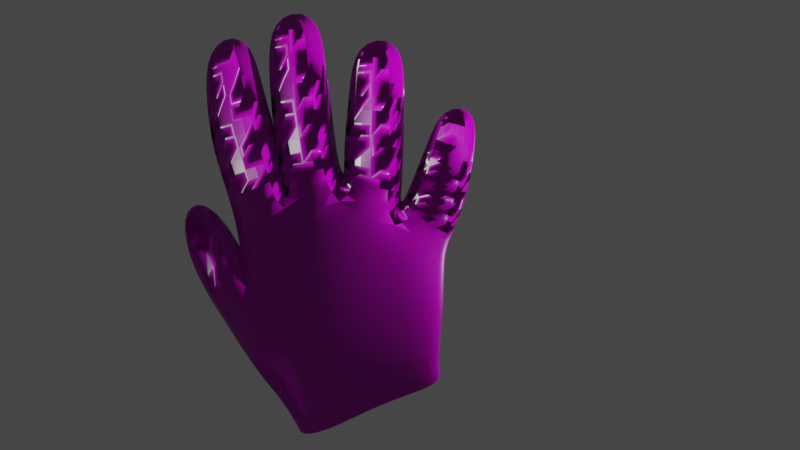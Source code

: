 # Source: hand.blend  (saved by Blender 2.93.21; exported with 4.5.12 LTS)
import bpy
from mathutils import Matrix  # noqa: F401  (used for matrix-valued properties, if any)

bpy.ops.wm.read_factory_settings(use_empty=True)
scene = bpy.context.scene
scene.name = 'Scene'

# ---- collections
col_collection = bpy.data.collections.new('Collection'); scene.collection.children.link(col_collection)

# ---- images (referenced by path relative to the original .blend; pixels are not part of the script)
import os
ASSET_DIR = os.environ.get("B2B_ASSET_DIR", "")  # directory of the original .blend (textures are referenced by path, not embedded)
HERE = os.path.dirname(os.path.abspath(__file__))  # packed textures are extracted next to this script under _unpacked/

def load_image(name, relpath, width, height, colorspace="sRGB"):
    """Load a texture the original file referenced (path relative to the .blend, or extracted next to this script)."""
    p = next((c for c in (os.path.join(HERE, relpath), os.path.join(ASSET_DIR, relpath)) if relpath and os.path.exists(c)), "")
    if p:
        img = bpy.data.images.load(p, check_existing=True)
        img.name = name
    else:  # same state as the original file: an image datablock whose file is absent (Cycles renders it pink)
        img = bpy.data.images.new(name, width, height)
        img.source = "FILE"
        img.filepath = "//" + (relpath or name)
    img.colorspace_settings.name = colorspace
    return img
img_leather_white_diff_4k_jpg = load_image('leather_white_diff_4k.jpg', 'leather_white_diff_4k.jpg', 1024, 1024, 'sRGB')
img_leather_white_nor_gl_4k_exr = load_image('leather_white_nor_gl_4k.exr', 'leather_white_nor_gl_4k.exr', 1024, 1024, 'Linear Rec.709')
img_leather_white_rough_4k_jpg = load_image('leather_white_rough_4k.jpg', 'leather_white_rough_4k.jpg', 1024, 1024, 'sRGB')

# ---- materials (node trees are filled in below, after node groups)
mat_material_005 = bpy.data.materials.new('Material.005')
mat_material_005.use_transparent_shadow = False

# ---- material node trees
mat_material_005.use_nodes = True; mat_material_005.node_tree.nodes.clear()
_N = mat_material_005.node_tree.nodes; _L = mat_material_005.node_tree.links
n0 = _N.new('ShaderNodeOutputMaterial'); n0.name = 'Material Output'; n0.location = (407, 365)
n1 = _N.new('ShaderNodeTexImage'); n1.name = 'Image Texture'; n1.location = (-586, 547)
n1.image = img_leather_white_diff_4k_jpg
n2 = _N.new('ShaderNodeTexImage'); n2.name = 'Image Texture.001'; n2.location = (-750, -161)
n2.image = img_leather_white_nor_gl_4k_exr
n3 = _N.new('ShaderNodeNormalMap'); n3.name = 'Normal Map'; n3.location = (-325, -240)
n3.inputs[0].default_value = 1.6
n4 = _N.new('ShaderNodeTexImage'); n4.name = 'Image Texture.002'; n4.location = (-640, 167)
n4.image = img_leather_white_rough_4k_jpg
n5 = _N.new('ShaderNodeBsdfPrincipled'); n5.name = 'Principled BSDF'; n5.location = (-32, 358)
n5.distribution = 'GGX'
n5.subsurface_method = 'BURLEY'
n5.inputs[3].default_value = 1.45
n5.inputs[27].default_value = (0.0, 0.0, 0.0, 1.0)
n5.inputs[28].default_value = 1.0
_L.new(n5.outputs[0], n0.inputs[0])
_L.new(n1.outputs[0], n5.inputs[0])
_L.new(n2.outputs[0], n3.inputs[1])
_L.new(n3.outputs[0], n5.inputs[5])
_L.new(n4.outputs[0], n5.inputs[2])
n0.is_active_output = True

# ---- world
world_world = bpy.data.worlds.new('World'); scene.world = world_world
world_world.use_nodes = True; world_world.node_tree.nodes.clear()
_N = world_world.node_tree.nodes; _L = world_world.node_tree.links
n0 = _N.new('ShaderNodeOutputWorld'); n0.name = 'World Output'; n0.location = (300, 300)
n1 = _N.new('ShaderNodeBackground'); n1.name = 'Background'; n1.location = (10, 300)
n1.inputs[0].default_value = (0.05088, 0.05088, 0.05088, 1.0)
_L.new(n1.outputs[0], n0.inputs[0])
n0.is_active_output = True
world_world.color = (0.05088, 0.05088, 0.05088)
world_world.use_sun_shadow = False
world_world.sun_shadow_jitter_overblur = 0.0

# ---- cameras
cam_camera = bpy.data.cameras.new('Camera')
cam_camera.clip_end = 100.0
cam_camera.ortho_scale = 7.314

# ---- lights
light_light = bpy.data.lights.new('Light', 'POINT')
light_light.transmission_factor = 0.0
light_light.energy = 1000.0
light_light.shadow_soft_size = 0.1
light_light.shadow_maximum_resolution = 0.006
light_light.use_absolute_resolution = True

# ---- meshes
me_cube = bpy.data.meshes.new('Cube')
me_cube.from_pydata([(0.9659, 0.4737, 0.2092), (0.9659, 0.4802, -0.2438), (0.9155, -0.633, 0.1883), (0.9107, -0.6325, -0.2025), (-0.9375, 0.7593, 0.2081), (-0.9376, 0.7647, -0.2488), (-0.602, -1.218, 0.1978), (-0.6016, -1.214, -0.2018), (0.5695, 0.8863, -0.2576), (0.07357, 1.12, -0.2606), (-0.4412, 1.009, -0.2611), (0.4036, -0.774, 0.181), (0.03005, -0.9615, 0.1795), (-0.3318, -1.156, 0.2061), (-0.3313, -1.151, -0.2106), (0.03009, -0.9565, -0.1877), (0.4038, -0.7692, -0.1951), (-0.4414, 1.003, 0.2167), (0.07359, 1.114, 0.2141), (0.5692, 0.8797, 0.2154), (-0.8999, 0.1425, -0.2638), (0.9759, 0.03095, 0.2116), (-0.9005, 0.1662, 0.2175), (0.9759, 0.0369, -0.238), (-0.4457, 0.3567, -0.2389), (0.05255, 0.4401, -0.2394), (0.5313, 0.2931, -0.2496), (0.5313, 0.2866, 0.2183), (0.05255, 0.434, 0.2056), (-0.4459, 0.3518, 0.207), (-1.133, -0.3268, -0.2366), (-0.8076, -0.9127, -0.2267), (-0.8068, -0.9182, 0.2185), (-1.133, -0.321, 0.2181), (-0.4539, -1.544, -0.1922), (-0.4539, -1.549, 0.195), (0.9675, -0.856, 0.1849), (0.8786, -0.8598, -0.2), (-0.2052, -1.489, 0.2053), (0.4985, -1.06, -0.1928), (0.5049, -1.065, 0.1821), (0.1426, -1.282, 0.1805), (-0.2051, -1.484, -0.2036), (0.1427, -1.277, -0.183), (-1.093, 0.6303, 0.1081), (-1.068, 0.4459, -0.2802), (-1.435, 0.2998, 0.1765), (-1.424, 0.1453, -0.2177), (-1.356, 0.9501, -0.149), (-1.592, 0.7827, -0.09072), (-1.566, 0.559, -0.338), (-1.329, 0.7248, -0.3941), (-0.4967, 1.23, -0.2384), (-0.9854, 1.018, -0.2354), (-0.9855, 1.013, 0.1906), (-0.4972, 1.224, 0.1901), (-0.01141, 1.345, -0.2213), (-0.4787, 1.246, -0.219), (-0.4786, 1.242, 0.1701), (-0.01183, 1.34, 0.1707), (0.5819, 1.112, -0.2259), (0.1198, 1.296, -0.2297), (0.1199, 1.291, 0.1799), (0.5817, 1.107, 0.1795), (1.06, 0.7143, 0.1647), (1.061, 0.723, -0.2028), (0.6612, 0.9894, 0.1667), (0.6664, 0.9965, -0.2072), (-0.5815, 1.595, -0.2419), (-1.103, 1.478, -0.2461), (-1.106, 1.491, 0.1811), (-0.589, 1.603, 0.1819), (-0.8117, 2.436, -0.4878), (-1.151, 2.244, -0.477), (-1.214, 2.392, -0.1794), (-0.8701, 2.581, -0.1925), (-0.04573, 1.795, -0.2424), (-0.5214, 1.71, -0.2449), (-0.5233, 1.721, 0.1765), (-0.0532, 1.806, 0.1785), (-0.1463, 2.644, -0.4861), (-0.5314, 2.526, -0.4946), (-0.5951, 2.681, -0.1828), (-0.2063, 2.797, -0.1753), (0.6094, 1.588, -0.2306), (0.1299, 1.567, -0.232), (0.1276, 1.573, 0.1713), (0.6053, 1.594, 0.1737), (0.6388, 2.434, -0.3723), (0.237, 2.35, -0.3881), (0.1756, 2.502, -0.07249), (0.5797, 2.584, -0.05809), (1.185, 1.081, 0.1735), (1.19, 1.085, -0.1842), (0.778, 1.325, 0.1865), (0.7978, 1.307, -0.1646), (1.28, 1.967, 0.08432), (1.319, 1.873, -0.1292), (0.984, 1.97, 0.06482), (1.023, 1.874, -0.1517), (-0.6767, 1.986, -0.2968), (-0.7205, 2.083, 0.09521), (-1.167, 1.934, 0.07617), (-1.129, 1.828, -0.314), (-0.5747, 2.251, 0.05205), (-0.5333, 2.132, -0.3372), (-0.08276, 2.192, -0.3024), (-0.1255, 2.295, 0.09166), (0.1638, 2.049, 0.09108), (0.198, 1.95, -0.263), (0.6277, 1.929, -0.2311), (0.595, 2.008, 0.1286), (0.855, 1.592, 0.168), (0.8917, 1.52, -0.14), (1.228, 1.44, 0.188), (1.259, 1.388, -0.1209), (1.013, 0.4478, -0.01702), (-0.6234, -1.282, -0.001054), (0.9639, -0.6237, -0.009534), (-0.9902, 0.7497, -0.02054), (-0.453, 1.084, -0.02294), (0.07081, 1.196, -0.02397), (0.5914, 0.9482, -0.02172), (1.025, 0.02049, -0.01324), (-0.9323, 0.2735, -0.03209), (-0.8312, -0.9325, -0.004233), (-1.17, -0.3621, -0.008315), (-0.4936, -1.561, 0.001547), (0.9775, -0.8417, -0.009993), (-1.469, 0.1944, -0.0186), (-1.04, 0.5646, -0.09339), (-1.598, 0.6775, -0.2179), (-1.34, 0.8563, -0.2786), (-1.036, 0.9974, -0.02237), (-0.448, 1.248, -0.02454), (-0.5253, 1.238, -0.02451), (0.03635, 1.354, -0.02555), (0.07032, 1.309, -0.02514), (0.6294, 1.098, -0.02311), (1.098, 0.6908, -0.01831), (0.6196, 1.018, -0.02125), (-1.156, 1.474, -0.03397), (-0.5328, 1.61, -0.03134), (-1.204, 2.33, -0.329), (-0.8327, 2.534, -0.3434), (-0.5728, 1.709, -0.03588), (0.0009648, 1.808, -0.03357), (-0.5843, 2.618, -0.3404), (-0.1631, 2.744, -0.3334), (0.0789, 1.569, -0.03162), (0.6575, 1.591, -0.02884), (0.1864, 2.442, -0.2342), (0.6261, 2.531, -0.219), (1.229, 1.061, -0.004868), (0.7442, 1.333, 0.008463), (1.313, 1.934, -0.02681), (0.9924, 1.934, -0.04933), (-1.195, 1.869, -0.1203), (-0.6507, 2.046, -0.1018), (-0.05587, 2.247, -0.105), (-0.6017, 2.186, -0.1455), (0.6562, 1.964, -0.0508), (0.1359, 2.001, -0.08965), (1.282, 1.399, 0.03385), (0.8329, 1.564, 0.008121)], [], [(29, 22, 6, 13), (2, 11, 40, 36), (124, 22, 4, 119), (26, 23, 3, 16), (123, 21, 2, 118), (122, 19, 66, 140), (120, 10, 52, 134), (120, 17, 58, 135), (122, 8, 60, 138), (20, 24, 14, 7), (24, 25, 15, 14), (25, 26, 16, 15), (16, 3, 37, 39), (7, 14, 42, 34), (118, 2, 36, 128), (21, 27, 11, 2), (27, 28, 12, 11), (28, 29, 13, 12), (18, 17, 29, 28), (19, 18, 28, 27), (0, 19, 27, 21), (9, 8, 26, 25), (10, 9, 25, 24), (5, 10, 24, 20), (116, 0, 21, 123), (8, 1, 23, 26), (6, 22, 33, 32), (17, 4, 22, 29), (125, 32, 33, 126), (117, 6, 32, 125), (33, 22, 44, 46), (20, 7, 31, 30), (126, 33, 46, 129), (20, 30, 47, 45), (124, 20, 45, 130), (129, 46, 49, 131), (14, 15, 43, 42), (11, 12, 41, 40), (13, 6, 35, 38), (15, 16, 39, 43), (117, 7, 34, 127), (12, 13, 38, 41), (132, 51, 50, 131), (45, 47, 50, 51), (130, 45, 51, 132), (46, 44, 48, 49), (54, 55, 71, 70), (119, 4, 54, 133), (10, 5, 53, 52), (4, 17, 55, 54), (56, 57, 77, 76), (17, 18, 59, 58), (9, 10, 57, 56), (121, 9, 56, 136), (138, 60, 84, 150), (8, 9, 61, 60), (121, 18, 62, 137), (18, 19, 63, 62), (65, 67, 95, 93), (116, 1, 65, 139), (1, 8, 67, 65), (19, 0, 64, 66), (158, 100, 72, 144), (52, 53, 69, 68), (134, 52, 68, 142), (133, 54, 70, 141), (143, 74, 75, 144), (157, 102, 74, 143), (102, 101, 75, 74), (100, 103, 73, 72), (160, 104, 82, 147), (136, 56, 76, 146), (58, 59, 79, 78), (135, 58, 78, 145), (147, 82, 83, 148), (106, 105, 81, 80), (159, 106, 80, 148), (104, 107, 83, 82), (162, 108, 90, 151), (62, 63, 87, 86), (137, 62, 86, 149), (60, 61, 85, 84), (151, 90, 91, 152), (110, 109, 89, 88), (161, 110, 88, 152), (108, 111, 91, 90), (164, 112, 98, 156), (139, 65, 93, 153), (140, 66, 94, 154), (66, 64, 92, 94), (156, 98, 96, 155), (112, 114, 96, 98), (115, 113, 99, 97), (163, 115, 97, 155), (68, 69, 103, 100), (70, 71, 101, 102), (141, 70, 102, 157), (142, 68, 100, 158), (78, 79, 107, 104), (146, 76, 106, 159), (76, 77, 105, 106), (145, 78, 104, 160), (86, 87, 111, 108), (150, 84, 110, 161), (84, 85, 109, 110), (149, 86, 108, 162), (153, 93, 115, 163), (93, 95, 113, 115), (94, 92, 114, 112), (154, 94, 112, 164), (95, 154, 164, 113), (92, 153, 163, 114), (85, 149, 162, 109), (87, 150, 161, 111), (77, 145, 160, 105), (79, 146, 159, 107), (71, 142, 158, 101), (69, 141, 157, 103), (114, 163, 155, 96), (99, 156, 155, 97), (67, 140, 154, 95), (64, 139, 153, 92), (113, 164, 156, 99), (111, 161, 152, 91), (89, 151, 152, 88), (61, 137, 149, 85), (109, 162, 151, 89), (107, 159, 148, 83), (81, 147, 148, 80), (57, 135, 145, 77), (59, 136, 146, 79), (105, 160, 147, 81), (103, 157, 143, 73), (73, 143, 144, 72), (53, 133, 141, 69), (55, 134, 142, 71), (101, 158, 144, 75), (0, 116, 139, 64), (9, 121, 137, 61), (63, 138, 150, 87), (18, 121, 136, 59), (5, 119, 133, 53), (44, 130, 132, 48), (48, 132, 131, 49), (6, 117, 127, 35), (47, 129, 131, 50), (22, 124, 130, 44), (30, 126, 129, 47), (7, 117, 125, 31), (31, 125, 126, 30), (1, 116, 123, 23), (3, 118, 128, 37), (19, 122, 138, 63), (10, 120, 135, 57), (17, 120, 134, 55), (8, 122, 140, 67), (23, 123, 118, 3), (20, 124, 119, 5)])
me_cube.polygons.foreach_set('use_smooth', [True] * 158)
_uv = me_cube.uv_layers.new(name='UVMap')
_uv.uv.foreach_set('vector', [0.8125, 0.5738, 0.875, 0.5738, 0.875, 0.75, 0.8125, 0.75, 0.625, 0.75, 0.6875, 0.75, 0.6875, 0.75, 0.625, 0.75, 0.5, 0.1762, 0.625, 0.1762, 0.625, 0.25, 0.5, 0.25, 0.3125, 0.5738, 0.375, 0.5738, 0.375, 0.75, 0.3125, 0.75, 0.5, 0.5738, 0.625, 0.5738, 0.625, 0.75, 0.5, 0.75, 0.5, 0.4375, 0.625, 0.4375, 0.625, 0.4375, 0.5, 0.4375, 0.5, 0.3125, 0.375, 0.3125, 0.375, 0.3125, 0.5, 0.3125, 0.5, 0.3125, 0.625, 0.3125, 0.625, 0.3125, 0.5, 0.3125, 0.5, 0.4375, 0.375, 0.4375, 0.375, 0.4375, 0.5, 0.4375, 0.125, 0.5738, 0.1875, 0.5738, 0.1875, 0.75, 0.125, 0.75, 0.1875, 0.5738, 0.25, 0.5738, 0.25, 0.75, 0.1875, 0.75, 0.25, 0.5738, 0.3125, 0.5738, 0.3125, 0.75, 0.25, 0.75, 0.3125, 0.75, 0.375, 0.75, 0.375, 0.75, 0.3125, 0.75, 0.125, 0.75, 0.1875, 0.75, 0.1875, 0.75, 0.125, 0.75, 0.5, 0.75, 0.625, 0.75, 0.625, 0.75, 0.5, 0.75, 0.625, 0.5738, 0.6875, 0.5738, 0.6875, 0.75, 0.625, 0.75, 0.6875, 0.5738, 0.75, 0.5738, 0.75, 0.75, 0.6875, 0.75, 0.75, 0.5738, 0.8125, 0.5738, 0.8125, 0.75, 0.75, 0.75, 0.75, 0.5, 0.8125, 0.5, 0.8125, 0.5738, 0.75, 0.5738, 0.6875, 0.5, 0.75, 0.5, 0.75, 0.5738, 0.6875, 0.5738, 0.625, 0.5, 0.6875, 0.5, 0.6875, 0.5738, 0.625, 0.5738, 0.25, 0.5, 0.3125, 0.5, 0.3125, 0.5738, 0.25, 0.5738, 0.1875, 0.5, 0.25, 0.5, 0.25, 0.5738, 0.1875, 0.5738, 0.125, 0.5, 0.1875, 0.5, 0.1875, 0.5738, 0.125, 0.5738, 0.5, 0.5, 0.625, 0.5, 0.625, 0.5738, 0.5, 0.5738, 0.3125, 0.5, 0.375, 0.5, 0.375, 0.5738, 0.3125, 0.5738, 0.875, 0.75, 0.875, 0.5738, 0.875, 0.5738, 0.875, 0.75, 0.8125, 0.5, 0.875, 0.5, 0.875, 0.5738, 0.8125, 0.5738, 0.5, 0.0, 0.625, 0.0, 0.625, 0.1762, 0.5, 0.1762, 0.5, 1.0, 0.625, 1.0, 0.625, 1.0, 0.5, 1.0, 0.875, 0.5738, 0.875, 0.5738, 0.875, 0.5738, 0.875, 0.5738, 0.125, 0.5738, 0.125, 0.75, 0.125, 0.75, 0.125, 0.5738, 0.5, 0.1762, 0.625, 0.1762, 0.625, 0.1762, 0.5, 0.1762, 0.125, 0.5738, 0.125, 0.5738, 0.125, 0.5738, 0.125, 0.5738, 0.5, 0.1762, 0.375, 0.1762, 0.375, 0.1762, 0.5, 0.1762, 0.5, 0.1762, 0.625, 0.1762, 0.625, 0.1762, 0.5, 0.1762, 0.1875, 0.75, 0.25, 0.75, 0.25, 0.75, 0.1875, 0.75, 0.6875, 0.75, 0.75, 0.75, 0.75, 0.75, 0.6875, 0.75, 0.8125, 0.75, 0.875, 0.75, 0.875, 0.75, 0.8125, 0.75, 0.25, 0.75, 0.3125, 0.75, 0.3125, 0.75, 0.25, 0.75, 0.5, 1.0, 0.375, 1.0, 0.375, 1.0, 0.5, 1.0, 0.75, 0.75, 0.8125, 0.75, 0.8125, 0.75, 0.75, 0.75, 0.5, 0.1762, 0.375, 0.1762, 0.375, 0.1762, 0.5, 0.1762, 0.125, 0.5738, 0.125, 0.5738, 0.125, 0.5738, 0.125, 0.5738, 0.5, 0.1762, 0.375, 0.1762, 0.375, 0.1762, 0.5, 0.1762, 0.875, 0.5738, 0.875, 0.5738, 0.875, 0.5738, 0.875, 0.5738, 0.875, 0.5, 0.8125, 0.5, 0.8125, 0.5, 0.875, 0.5, 0.5, 0.25, 0.625, 0.25, 0.625, 0.25, 0.5, 0.25, 0.1875, 0.5, 0.125, 0.5, 0.125, 0.5, 0.1875, 0.5, 0.875, 0.5, 0.8125, 0.5, 0.8125, 0.5, 0.875, 0.5, 0.25, 0.5, 0.1875, 0.5, 0.1875, 0.5, 0.25, 0.5, 0.8125, 0.5, 0.75, 0.5, 0.75, 0.5, 0.8125, 0.5, 0.25, 0.5, 0.1875, 0.5, 0.1875, 0.5, 0.25, 0.5, 0.5, 0.375, 0.375, 0.375, 0.375, 0.375, 0.5, 0.375, 0.5, 0.4375, 0.375, 0.4375, 0.375, 0.4375, 0.5, 0.4375, 0.3125, 0.5, 0.25, 0.5, 0.25, 0.5, 0.3125, 0.5, 0.5, 0.375, 0.625, 0.375, 0.625, 0.375, 0.5, 0.375, 0.75, 0.5, 0.6875, 0.5, 0.6875, 0.5, 0.75, 0.5, 0.375, 0.5, 0.3125, 0.5, 0.3125, 0.5, 0.375, 0.5, 0.5, 0.5, 0.375, 0.5, 0.375, 0.5, 0.5, 0.5, 0.375, 0.5, 0.3125, 0.5, 0.3125, 0.5, 0.375, 0.5, 0.6875, 0.5, 0.625, 0.5, 0.625, 0.5, 0.6875, 0.5, 0.5, 0.3125, 0.375, 0.3125, 0.375, 0.3125, 0.5, 0.3125, 0.1875, 0.5, 0.125, 0.5, 0.125, 0.5, 0.1875, 0.5, 0.5, 0.3125, 0.375, 0.3125, 0.375, 0.3125, 0.5, 0.3125, 0.5, 0.25, 0.625, 0.25, 0.625, 0.25, 0.5, 0.25, 0.5, 0.25, 0.625, 0.25, 0.625, 0.3125, 0.5, 0.3125, 0.5, 0.25, 0.625, 0.25, 0.625, 0.25, 0.5, 0.25, 0.875, 0.5, 0.8125, 0.5, 0.8125, 0.5, 0.875, 0.5, 0.1875, 0.5, 0.125, 0.5, 0.125, 0.5, 0.1875, 0.5, 0.5, 0.3125, 0.625, 0.3125, 0.625, 0.3125, 0.5, 0.3125, 0.5, 0.375, 0.375, 0.375, 0.375, 0.375, 0.5, 0.375, 0.8125, 0.5, 0.75, 0.5, 0.75, 0.5, 0.8125, 0.5, 0.5, 0.3125, 0.625, 0.3125, 0.625, 0.3125, 0.5, 0.3125, 0.5, 0.3125, 0.625, 0.3125, 0.625, 0.375, 0.5, 0.375, 0.25, 0.5, 0.1875, 0.5, 0.1875, 0.5, 0.25, 0.5, 0.5, 0.375, 0.375, 0.375, 0.375, 0.375, 0.5, 0.375, 0.8125, 0.5, 0.75, 0.5, 0.75, 0.5, 0.8125, 0.5, 0.5, 0.375, 0.625, 0.375, 0.625, 0.375, 0.5, 0.375, 0.75, 0.5, 0.6875, 0.5, 0.6875, 0.5, 0.75, 0.5, 0.5, 0.375, 0.625, 0.375, 0.625, 0.375, 0.5, 0.375, 0.3125, 0.5, 0.25, 0.5, 0.25, 0.5, 0.3125, 0.5, 0.5, 0.375, 0.625, 0.375, 0.625, 0.4375, 0.5, 0.4375, 0.3125, 0.5, 0.25, 0.5, 0.25, 0.5, 0.3125, 0.5, 0.5, 0.4375, 0.375, 0.4375, 0.375, 0.4375, 0.5, 0.4375, 0.75, 0.5, 0.6875, 0.5, 0.6875, 0.5, 0.75, 0.5, 0.5, 0.4375, 0.625, 0.4375, 0.625, 0.4375, 0.5, 0.4375, 0.5, 0.5, 0.375, 0.5, 0.375, 0.5, 0.5, 0.5, 0.5, 0.4375, 0.625, 0.4375, 0.625, 0.4375, 0.5, 0.4375, 0.6875, 0.5, 0.625, 0.5, 0.625, 0.5, 0.6875, 0.5, 0.5, 0.4375, 0.625, 0.4375, 0.625, 0.5, 0.5, 0.5, 0.6875, 0.5, 0.625, 0.5, 0.625, 0.5, 0.6875, 0.5, 0.375, 0.5, 0.3125, 0.5, 0.3125, 0.5, 0.375, 0.5, 0.5, 0.5, 0.375, 0.5, 0.375, 0.5, 0.5, 0.5, 0.1875, 0.5, 0.125, 0.5, 0.125, 0.5, 0.1875, 0.5, 0.875, 0.5, 0.8125, 0.5, 0.8125, 0.5, 0.875, 0.5, 0.5, 0.25, 0.625, 0.25, 0.625, 0.25, 0.5, 0.25, 0.5, 0.3125, 0.375, 0.3125, 0.375, 0.3125, 0.5, 0.3125, 0.8125, 0.5, 0.75, 0.5, 0.75, 0.5, 0.8125, 0.5, 0.5, 0.375, 0.375, 0.375, 0.375, 0.375, 0.5, 0.375, 0.25, 0.5, 0.1875, 0.5, 0.1875, 0.5, 0.25, 0.5, 0.5, 0.3125, 0.625, 0.3125, 0.625, 0.3125, 0.5, 0.3125, 0.75, 0.5, 0.6875, 0.5, 0.6875, 0.5, 0.75, 0.5, 0.5, 0.4375, 0.375, 0.4375, 0.375, 0.4375, 0.5, 0.4375, 0.3125, 0.5, 0.25, 0.5, 0.25, 0.5, 0.3125, 0.5, 0.5, 0.375, 0.625, 0.375, 0.625, 0.375, 0.5, 0.375, 0.5, 0.5, 0.375, 0.5, 0.375, 0.5, 0.5, 0.5, 0.375, 0.5, 0.3125, 0.5, 0.3125, 0.5, 0.375, 0.5, 0.6875, 0.5, 0.625, 0.5, 0.625, 0.5, 0.6875, 0.5, 0.5, 0.4375, 0.625, 0.4375, 0.625, 0.4375, 0.5, 0.4375, 0.375, 0.4375, 0.5, 0.4375, 0.5, 0.4375, 0.375, 0.4375, 0.625, 0.5, 0.5, 0.5, 0.5, 0.5, 0.625, 0.5, 0.375, 0.375, 0.5, 0.375, 0.5, 0.375, 0.375, 0.375, 0.625, 0.4375, 0.5, 0.4375, 0.5, 0.4375, 0.625, 0.4375, 0.375, 0.3125, 0.5, 0.3125, 0.5, 0.3125, 0.375, 0.3125, 0.625, 0.375, 0.5, 0.375, 0.5, 0.375, 0.625, 0.375, 0.625, 0.3125, 0.5, 0.3125, 0.5, 0.3125, 0.625, 0.3125, 0.375, 0.25, 0.5, 0.25, 0.5, 0.25, 0.375, 0.25, 0.625, 0.5, 0.5, 0.5, 0.5, 0.5, 0.625, 0.5, 0.375, 0.4375, 0.5, 0.4375, 0.5, 0.5, 0.375, 0.5, 0.375, 0.4375, 0.5, 0.4375, 0.5, 0.4375, 0.375, 0.4375, 0.625, 0.5, 0.5, 0.5, 0.5, 0.5, 0.625, 0.5, 0.375, 0.4375, 0.5, 0.4375, 0.5, 0.4375, 0.375, 0.4375, 0.625, 0.4375, 0.5, 0.4375, 0.5, 0.4375, 0.625, 0.4375, 0.375, 0.375, 0.5, 0.375, 0.5, 0.4375, 0.375, 0.4375, 0.375, 0.375, 0.5, 0.375, 0.5, 0.375, 0.375, 0.375, 0.375, 0.375, 0.5, 0.375, 0.5, 0.375, 0.375, 0.375, 0.625, 0.375, 0.5, 0.375, 0.5, 0.375, 0.625, 0.375, 0.375, 0.3125, 0.5, 0.3125, 0.5, 0.375, 0.375, 0.375, 0.375, 0.3125, 0.5, 0.3125, 0.5, 0.3125, 0.375, 0.3125, 0.625, 0.375, 0.5, 0.375, 0.5, 0.375, 0.625, 0.375, 0.375, 0.3125, 0.5, 0.3125, 0.5, 0.3125, 0.375, 0.3125, 0.375, 0.25, 0.5, 0.25, 0.5, 0.25, 0.375, 0.25, 0.375, 0.25, 0.5, 0.25, 0.5, 0.3125, 0.375, 0.3125, 0.375, 0.25, 0.5, 0.25, 0.5, 0.25, 0.375, 0.25, 0.625, 0.3125, 0.5, 0.3125, 0.5, 0.3125, 0.625, 0.3125, 0.625, 0.3125, 0.5, 0.3125, 0.5, 0.3125, 0.625, 0.3125, 0.625, 0.5, 0.5, 0.5, 0.5, 0.5, 0.625, 0.5, 0.375, 0.375, 0.5, 0.375, 0.5, 0.375, 0.375, 0.375, 0.625, 0.4375, 0.5, 0.4375, 0.5, 0.4375, 0.625, 0.4375, 0.625, 0.375, 0.5, 0.375, 0.5, 0.375, 0.625, 0.375, 0.375, 0.25, 0.5, 0.25, 0.5, 0.25, 0.375, 0.25, 0.625, 0.1762, 0.5, 0.1762, 0.5, 0.1762, 0.625, 0.1762, 0.625, 0.1762, 0.5, 0.1762, 0.5, 0.1762, 0.625, 0.1762, 0.625, 1.0, 0.5, 1.0, 0.5, 1.0, 0.625, 1.0, 0.375, 0.1762, 0.5, 0.1762, 0.5, 0.1762, 0.375, 0.1762, 0.625, 0.1762, 0.5, 0.1762, 0.5, 0.1762, 0.625, 0.1762, 0.375, 0.1762, 0.5, 0.1762, 0.5, 0.1762, 0.375, 0.1762, 0.375, 1.0, 0.5, 1.0, 0.5, 1.0, 0.375, 1.0, 0.375, 0.0, 0.5, 0.0, 0.5, 0.1762, 0.375, 0.1762, 0.375, 0.5, 0.5, 0.5, 0.5, 0.5738, 0.375, 0.5738, 0.375, 0.75, 0.5, 0.75, 0.5, 0.75, 0.375, 0.75, 0.625, 0.4375, 0.5, 0.4375, 0.5, 0.4375, 0.625, 0.4375, 0.375, 0.3125, 0.5, 0.3125, 0.5, 0.3125, 0.375, 0.3125, 0.625, 0.3125, 0.5, 0.3125, 0.5, 0.3125, 0.625, 0.3125, 0.375, 0.4375, 0.5, 0.4375, 0.5, 0.4375, 0.375, 0.4375, 0.375, 0.5738, 0.5, 0.5738, 0.5, 0.75, 0.375, 0.75, 0.375, 0.1762, 0.5, 0.1762, 0.5, 0.25, 0.375, 0.25])
me_cube.materials.append(mat_material_005)
me_cube.use_remesh_preserve_volume = False
me_cube.use_remesh_preserve_attributes = False
me_cube.use_mirror_vertex_groups = False
me_cube.update()
arm_armature_002 = bpy.data.armatures.new('Armature.002')  # bones are not reproduced

# ---- objects
ob_cube = bpy.data.objects.new('Cube', me_cube)
ob_light = bpy.data.objects.new('Light', light_light)
ob_camera = bpy.data.objects.new('Camera', cam_camera)
ob_armature = bpy.data.objects.new('Armature', arm_armature_002)

# ---- transforms, parenting, visibility, modifiers, constraints
ob_cube.parent = ob_armature
ob_cube.matrix_parent_inverse = Matrix(((0.9327, -0.2489, 0.2608, -1.134), (0.3117, 0.1932, -0.9303, 1.411), (0.1812, 0.9491, 0.2578, -0.06454), (-0.0, 0.0, -0.0, 1.0)))
ob_cube.location = (0.0, 0.0, 1.79)
ob_cube.rotation_euler = (0.1969, -0.0, 0.0)
ob_cube.lock_rotations_4d = False
ob_cube.empty_display_type = 'ARROWS'
ob_cube.lineart.crease_threshold = 0.0
_vg = ob_cube.vertex_groups.new(name='Bone')
for _i, _w in zip([0, 1, 2, 3, 8, 11, 12, 13, 14, 15, 16, 19, 21, 23, 26, 27, 34, 35, 36, 37, 38, 39, 40, 41, 42, 43, 64, 65, 67, 93, 116, 117, 118, 123, 127, 128, 139, 153], [0.8808, 0.8184, 0.9577, 0.9645, 0.06922, 0.8089, 0.1138, 0.04244, 0.03469, 0.1082, 0.8329, 0.03717, 0.9199, 0.9023, 0.1589, 0.1323, 0.08961, 0.09737, 0.8668, 0.8811, 0.1359, 0.6449, 0.6515, 0.2407, 0.1183, 0.2321, 0.1584, 0.2068, 0.005265, 0.006855, 0.9324, 0.03284, 0.9711, 0.9591, 0.08518, 0.9071, 0.5981, 0.05177]): _vg.add([_i], _w, 'REPLACE')
_vg = ob_cube.vertex_groups.new(name='Bone.003')
for _i, _w in zip([0, 1, 8, 19, 60, 64, 65, 66, 67, 92, 93, 94, 95, 114, 115, 116, 122, 138, 139, 140, 153, 154, 163], [0.05552, 0.08546, 0.1353, 0.1089, 0.02942, 0.7962, 0.7415, 0.7725, 0.7115, 0.8073, 0.7525, 0.09283, 0.1404, 0.02824, 0.07585, 0.02089, 0.3016, 0.06891, 0.3713, 0.6294, 0.8062, 0.07955, 0.07477]): _vg.add([_i], _w, 'REPLACE')
_vg = ob_cube.vertex_groups.new(name='Bone.002')
for _i, _w in zip([66, 67, 92, 93, 94, 95, 97, 112, 113, 114, 115, 122, 140, 153, 154, 163, 164], [0.06568, 0.09065, 0.1142, 0.1869, 0.8328, 0.7619, 0.05338, 0.06415, 0.1377, 0.1311, 0.6946, 0.0513, 0.1207, 0.1054, 0.8089, 0.6258, 0.09082]): _vg.add([_i], _w, 'REPLACE')
_vg = ob_cube.vertex_groups.new(name='Bone.001')
for _i, _w in zip([92, 94, 95, 96, 97, 98, 99, 112, 113, 114, 115, 153, 154, 155, 156, 163, 164], [0.05169, 0.06228, 0.07766, 0.989, 0.9402, 0.992, 0.9815, 0.9259, 0.8484, 0.828, 0.2257, 0.01233, 0.09044, 0.9884, 0.9945, 0.2956, 0.899]): _vg.add([_i], _w, 'REPLACE')
_vg = ob_cube.vertex_groups.new(name='Bone.004')
for _i, _w in zip([0, 1, 8, 9, 11, 16, 18, 19, 21, 23, 25, 26, 27, 28, 60, 63, 65, 66, 67, 121, 122, 123, 136, 137, 138, 140], [0.05335, 0.07157, 0.5835, 0.05992, 0.02164, 0.002864, 0.05035, 0.7004, 0.06711, 0.07982, 0.06675, 0.6977, 0.763, 0.05137, 0.09765, 0.04984, 0.00111, 0.1035, 0.1142, 0.1348, 0.3417, 0.01613, 0.008751, 0.05295, 0.07756, 0.1256]): _vg.add([_i], _w, 'REPLACE')
_vg = ob_cube.vertex_groups.new(name='Bone.007')
for _i, _w in zip([8, 9, 18, 19, 56, 60, 61, 62, 63, 67, 84, 85, 86, 87, 121, 122, 136, 137, 138, 140, 149, 150], [0.08733, 0.1122, 0.107, 0.06752, 0.009708, 0.6895, 0.6372, 0.7737, 0.8575, 0.002765, 0.06757, 0.09007, 0.06979, 0.05021, 0.2776, 0.2249, 0.06021, 0.5766, 0.737, 0.0809, 0.08822, 0.06122]): _vg.add([_i], _w, 'REPLACE')
_vg = ob_cube.vertex_groups.new(name='Bone.006')
for _i, _w in zip([60, 61, 62, 63, 84, 85, 86, 87, 108, 109, 110, 111, 121, 137, 138, 149, 150, 161, 162], [0.1009, 0.1393, 0.08573, 0.04178, 0.8261, 0.782, 0.8558, 0.8953, 0.05992, 0.07511, 0.05865, 0.034, 0.06389, 0.1535, 0.07404, 0.7913, 0.8533, 0.0521, 0.07636]): _vg.add([_i], _w, 'REPLACE')
_vg = ob_cube.vertex_groups.new(name='Bone.005')
for _i, _w in zip([84, 85, 86, 87, 88, 89, 90, 91, 108, 109, 110, 111, 149, 150, 151, 152, 161, 162], [0.08692, 0.09762, 0.0582, 0.04376, 0.9936, 0.9888, 0.9919, 0.9962, 0.9335, 0.914, 0.9351, 0.9548, 0.08645, 0.07125, 0.9934, 0.9973, 0.9433, 0.9127]): _vg.add([_i], _w, 'REPLACE')
_vg = ob_cube.vertex_groups.new(name='Bone.008')
for _i, _w in zip([2, 5, 6, 7, 8, 9, 10, 11, 12, 13, 14, 15, 16, 17, 18, 19, 24, 25, 26, 27, 28, 29, 31, 32, 34, 35, 36, 37, 38, 39, 40, 41, 42, 43, 52, 53, 56, 57, 59, 60, 61, 62, 117, 120, 121, 125, 127, 128, 134, 136, 137], [0.0009031, 0.05908, 0.1003, 0.1077, 0.07887, 0.6451, 0.6313, 0.1302, 0.7633, 0.221, 0.2239, 0.7708, 0.1181, 0.05915, 0.6768, 0.05478, 0.07477, 0.8163, 0.1126, 0.09001, 0.864, 0.03505, 0.01235, 0.03204, 0.3176, 0.2555, 0.08351, 0.081, 0.2857, 0.2479, 0.2171, 0.4605, 0.3751, 0.4798, 0.08463, 0.002002, 0.07365, 0.07717, 0.04497, 0.02002, 0.1331, 0.07768, 0.1507, 0.1141, 0.2043, 0.0157, 0.2735, 0.05983, 0.03164, 0.02142, 0.07831]): _vg.add([_i], _w, 'REPLACE')
_vg = ob_cube.vertex_groups.new(name='Bone.011')
for _i, _w in zip([9, 10, 17, 18, 52, 56, 57, 58, 59, 61, 62, 76, 77, 78, 79, 120, 121, 134, 135, 136, 137, 145, 146], [0.09536, 0.08633, 0.06826, 0.07385, 0.01468, 0.7694, 0.7742, 0.8249, 0.8637, 0.02044, 0.001447, 0.06689, 0.06265, 0.04118, 0.05273, 0.2497, 0.2616, 0.06823, 0.7432, 0.7616, 0.1018, 0.05866, 0.06403]): _vg.add([_i], _w, 'REPLACE')
_vg = ob_cube.vertex_groups.new(name='Bone.010')
for _i, _w in zip([56, 57, 58, 59, 76, 77, 78, 79, 104, 105, 106, 107, 121, 135, 136, 145, 146, 159, 160], [0.08438, 0.07928, 0.05568, 0.04989, 0.8374, 0.8547, 0.9083, 0.8919, 0.02931, 0.06368, 0.07251, 0.05044, 0.006665, 0.08181, 0.08443, 0.8726, 0.8488, 0.06536, 0.05561]): _vg.add([_i], _w, 'REPLACE')
_vg = ob_cube.vertex_groups.new(name='Bone.009')
for _i, _w in zip([76, 77, 78, 79, 80, 81, 82, 83, 104, 105, 106, 107, 145, 146, 147, 148, 159, 160], [0.08354, 0.07106, 0.02853, 0.04867, 0.9892, 0.99, 0.9961, 0.9947, 0.9578, 0.9308, 0.9208, 0.946, 0.05683, 0.07541, 0.9959, 0.9946, 0.9289, 0.9399]): _vg.add([_i], _w, 'REPLACE')
_vg = ob_cube.vertex_groups.new(name='Bone.012')
for _i, _w in zip([4, 5, 6, 7, 10, 12, 13, 14, 15, 17, 18, 20, 22, 24, 25, 28, 29, 31, 32, 34, 35, 38, 39, 40, 41, 42, 43, 52, 53, 54, 55, 57, 58, 117, 119, 120, 124, 125, 127, 130, 133, 134, 135], [0.8056, 0.7622, 0.1793, 0.1913, 0.1237, 0.08214, 0.4996, 0.5013, 0.08173, 0.7733, 0.05666, 0.1078, 0.1447, 0.8498, 0.07834, 0.06651, 0.9105, 0.05989, 0.0795, 0.2205, 0.2742, 0.3119, 0.05475, 0.06551, 0.165, 0.2316, 0.1527, 0.04869, 0.1022, 0.09016, 0.08499, 0.004653, 0.07183, 0.1837, 0.7221, 0.3053, 0.2148, 0.058, 0.2378, 0.0545, 0.1134, 0.06486, 0.07753]): _vg.add([_i], _w, 'REPLACE')
_vg = ob_cube.vertex_groups.new(name='Bone.015')
for _i, _w in zip([4, 5, 10, 17, 52, 53, 54, 55, 68, 69, 70, 71, 119, 120, 133, 134, 135, 141, 142], [0.0803, 0.09184, 0.1039, 0.08294, 0.7039, 0.7511, 0.8259, 0.8111, 0.07666, 0.07722, 0.06116, 0.06048, 0.09617, 0.2536, 0.7688, 0.6886, 0.05709, 0.07648, 0.07433]): _vg.add([_i], _w, 'REPLACE')
_vg = ob_cube.vertex_groups.new(name='Bone.014')
for _i, _w in zip([52, 53, 54, 55, 68, 69, 70, 71, 100, 101, 102, 103, 120, 133, 134, 141, 142, 157, 158], [0.1093, 0.09327, 0.06392, 0.07093, 0.8112, 0.8152, 0.8743, 0.876, 0.07163, 0.0383, 0.05266, 0.08281, 0.03206, 0.08099, 0.1167, 0.8322, 0.8254, 0.08022, 0.05969]): _vg.add([_i], _w, 'REPLACE')
_vg = ob_cube.vertex_groups.new(name='Bone.013')
for _i, _w in zip([68, 69, 70, 71, 72, 73, 74, 75, 100, 101, 102, 103, 141, 142, 143, 144, 157, 158], [0.09332, 0.09197, 0.05593, 0.05368, 0.9895, 0.9865, 0.9951, 0.996, 0.92, 0.952, 0.9428, 0.9078, 0.07753, 0.08126, 0.9942, 0.9954, 0.9112, 0.9336]): _vg.add([_i], _w, 'REPLACE')
_vg = ob_cube.vertex_groups.new(name='Bone.016')
for _i, _w in zip([6, 7, 12, 13, 14, 15, 20, 22, 30, 31, 32, 33, 34, 35, 38, 39, 40, 41, 42, 43, 45, 47, 117, 119, 124, 125, 126, 127, 129, 130], [0.7083, 0.7124, 0.02981, 0.2362, 0.2269, 0.01712, 0.1123, 0.1299, 0.849, 0.8664, 0.8478, 0.8656, 0.381, 0.3804, 0.2702, 0.03352, 0.05089, 0.1325, 0.2784, 0.1323, 0.002405, 0.0375, 0.6411, 0.04724, 0.2046, 0.8891, 0.9189, 0.4131, 0.04495, 0.04361]): _vg.add([_i], _w, 'REPLACE')
_vg = ob_cube.vertex_groups.new(name='Bone.019')
for _i, _w in zip([4, 5, 20, 22, 24, 29, 30, 31, 33, 44, 45, 46, 47, 49, 50, 119, 124, 126, 129, 130], [0.04283, 0.01507, 0.7113, 0.68, 0.04726, 0.01444, 0.1178, 0.01576, 0.1105, 0.1189, 0.1347, 0.4912, 0.8026, 0.005507, 0.08719, 0.008619, 0.2795, 0.06892, 0.7907, 0.05837]): _vg.add([_i], _w, 'REPLACE')
_vg = ob_cube.vertex_groups.new(name='Bone.018')
for _i, _w in zip([20, 22, 44, 45, 46, 47, 48, 49, 50, 51, 119, 124, 129, 130, 131, 132], [0.05683, 0.02513, 0.8701, 0.812, 0.4918, 0.1463, 0.9958, 0.9709, 0.905, 0.9693, 0.06936, 0.2688, 0.1592, 0.831, 0.9758, 0.9902]): _vg.add([_i], _w, 'REPLACE')
_m = ob_cube.modifiers.new('Subdivision', 'SUBSURF')
_m = ob_cube.modifiers.new('Armature', 'ARMATURE')
_m = ob_cube.modifiers.new('Armature.001', 'ARMATURE')
_m.object = ob_armature
ob_light.location = (4.076, 1.005, 5.904)
ob_light.rotation_euler = (0.6503, 0.05522, 1.866)
ob_light.lock_rotations_4d = False
ob_light.empty_display_type = 'ARROWS'
ob_light.color = (0.0, 0.0, 0.0, 0.0)
ob_light.lineart.crease_threshold = 0.0
ob_camera.location = (7.359, -6.926, 4.958)
ob_camera.rotation_euler = (1.109, 0.0, 0.8149)
ob_camera.lock_rotations_4d = False
ob_camera.empty_display_type = 'ARROWS'
ob_camera.color = (0.0, 0.0, 0.0, 0.0)
ob_camera.display_type = 'WIRE'
ob_camera.lineart.crease_threshold = 0.0
ob_armature.location = (0.6297, -0.4936, -0.9417)
ob_armature.rotation_euler = (-0.008473, 0.1681, 0.372)
ob_armature.show_in_front = True

# ---- collection membership
col_collection.objects.link(ob_cube)
col_collection.objects.link(ob_light)
col_collection.objects.link(ob_camera)
col_collection.objects.link(ob_armature)

# ---- scene / render settings (as saved in the file)
scene.camera = ob_camera
scene.frame_start = 1; scene.frame_end = 90; scene.frame_set(27)
scene.render.engine = 'BLENDER_EEVEE_NEXT'
scene.cycles.use_denoising = False
scene.cycles.samples = 128
scene.cycles.sampling_pattern = 'TABULATED_SOBOL'
scene.cycles.use_adaptive_sampling = False
scene.cycles.use_light_tree = False
scene.view_settings.view_transform = 'Filmic'
bpy.context.view_layer.update()
